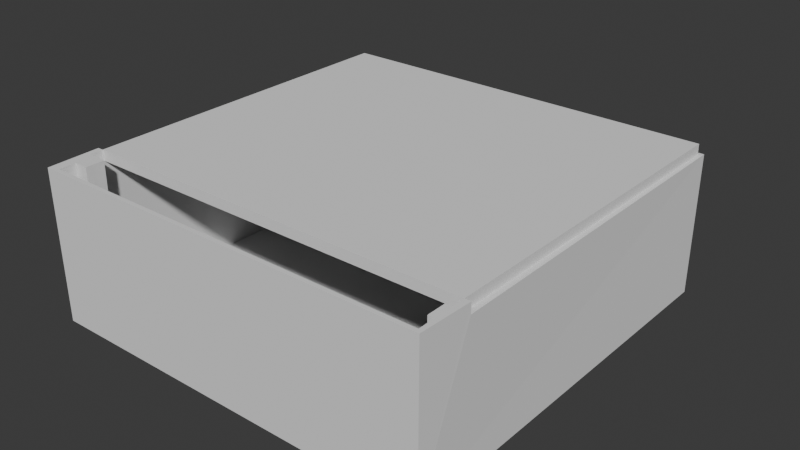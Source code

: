 # Source: Room.blend  (saved by Blender 4.0.36; exported with 4.5.12 LTS)
import bpy
from mathutils import Matrix  # noqa: F401  (used for matrix-valued properties, if any)

bpy.ops.wm.read_factory_settings(use_empty=True)
scene = bpy.context.scene
scene.name = 'Scene'

# ---- collections
col_collection = bpy.data.collections.new('Collection'); scene.collection.children.link(col_collection)

# ---- world
world_world = bpy.data.worlds.new('World'); scene.world = world_world
world_world.use_nodes = True; world_world.node_tree.nodes.clear()
_N = world_world.node_tree.nodes; _L = world_world.node_tree.links
n0 = _N.new('ShaderNodeOutputWorld'); n0.name = 'World Output'; n0.location = (300, 300)
n1 = _N.new('ShaderNodeBackground'); n1.name = 'Background'; n1.location = (10, 300)
n1.inputs[0].default_value = (0.05088, 0.05088, 0.05088, 1.0)
_L.new(n1.outputs[0], n0.inputs[0])
n0.is_active_output = True
world_world.color = (0.05088, 0.05088, 0.05088)
world_world.use_sun_shadow = False
world_world.sun_shadow_jitter_overblur = 0.0

# ---- meshes
me_cube_001 = bpy.data.meshes.new('Cube.001')
me_cube_001.from_pydata([(-1.017, -1.017, -1.017), (-1.03, -0.7515, 0.8634), (-1.021, -1.021, 1.0), (-1.017, 1.017, -1.017), (1.017, -1.017, -1.017), (1.03, -0.7515, 0.8634), (1.021, -1.021, 1.0), (1.017, 1.017, -1.017), (-1.021, 1.021, 0.8634), (1.021, 1.021, 0.8634), (-1.03, -0.7515, 1.0), (1.03, -0.7515, 1.0), (-1.0, -1.0, -1.0), (-1.0, -0.7515, 0.8634), (-1.0, -1.0, 1.0), (-1.0, 1.0, -1.0), (1.0, -1.0, -1.0), (1.0, -0.7515, 0.8634), (1.0, -1.0, 1.0), (1.0, 1.0, -1.0), (-1.0, 1.0, 0.8634), (1.0, 1.0, 0.8634), (-1.0, -0.7515, 1.0), (1.0, -0.7515, 1.0)], [], [(3, 0, 2, 10, 1, 8), (9, 7, 3, 8), (6, 4, 7, 9, 5, 11), (4, 6, 2, 0), (3, 7, 4, 0), (15, 20, 13, 22, 14, 12), (21, 20, 15, 19), (18, 23, 17, 21, 19, 16), (16, 12, 14, 18), (15, 12, 16, 19), (2, 6, 18, 14), (10, 2, 14, 22), (11, 5, 17, 23), (5, 9, 21, 17), (6, 11, 23, 18), (9, 8, 20, 21), (8, 1, 13, 20), (1, 10, 22, 13)])
_uv = me_cube_001.uv_layers.new(name='UVMap')
_uv.uv.foreach_set('vector', [0.375, 0.25, 0.375, 0.0, 0.625, 0.0, 0.625, 0.03107, 0.6079, 0.03107, 0.6079, 0.25, 0.6079, 0.5, 0.375, 0.5, 0.375, 0.25, 0.6079, 0.25, 0.625, 0.75, 0.375, 0.75, 0.375, 0.5, 0.6079, 0.5, 0.6079, 0.7189, 0.625, 0.7189, 0.375, 0.75, 0.625, 0.75, 0.625, 1.0, 0.375, 1.0, 0.125, 0.5, 0.375, 0.5, 0.375, 0.75, 0.125, 0.75, 0.375, 0.25, 0.6079, 0.25, 0.6079, 0.03107, 0.625, 0.03107, 0.625, 0.0, 0.375, 0.0, 0.6079, 0.5, 0.6079, 0.25, 0.375, 0.25, 0.375, 0.5, 0.625, 0.75, 0.625, 0.7189, 0.6079, 0.7189, 0.6079, 0.5, 0.375, 0.5, 0.375, 0.75, 0.375, 0.75, 0.375, 1.0, 0.625, 1.0, 0.625, 0.75, 0.125, 0.5, 0.125, 0.75, 0.375, 0.75, 0.375, 0.5, 0.625, 1.0, 0.625, 0.75, 0.625, 0.75, 0.625, 1.0, 0.625, 0.03107, 0.625, 0.0, 0.625, 0.0, 0.625, 0.03107, 0.625, 0.7189, 0.6079, 0.7189, 0.6079, 0.7189, 0.625, 0.7189, 0.6079, 0.7189, 0.6079, 0.5, 0.6079, 0.5, 0.6079, 0.7189, 0.625, 0.75, 0.625, 0.7189, 0.625, 0.7189, 0.625, 0.75, 0.6079, 0.5, 0.6079, 0.25, 0.6079, 0.25, 0.6079, 0.5, 0.6079, 0.25, 0.6079, 0.03107, 0.6079, 0.03107, 0.6079, 0.25, 0.6079, 0.03107, 0.625, 0.03107, 0.625, 0.03107, 0.6079, 0.03107])
me_cube_001.update()
me_cube_002 = bpy.data.meshes.new('Cube.002')
me_cube_002.from_pydata([(-1.0, -1.0, -1.0), (-1.0, -1.0, 1.0), (-1.0, 1.0, -1.0), (-1.0, 1.0, 1.0), (1.0, -1.0, -1.0), (1.0, -1.0, 1.0), (1.0, 1.0, -1.0), (1.0, 1.0, 1.0)], [], [(0, 1, 3, 2), (2, 3, 7, 6), (6, 7, 5, 4), (4, 5, 1, 0), (2, 6, 4, 0), (7, 3, 1, 5)])
_uv = me_cube_002.uv_layers.new(name='UVMap')
_uv.uv.foreach_set('vector', [0.375, 0.0, 0.625, 0.0, 0.625, 0.25, 0.375, 0.25, 0.375, 0.25, 0.625, 0.25, 0.625, 0.5, 0.375, 0.5, 0.375, 0.5, 0.625, 0.5, 0.625, 0.75, 0.375, 0.75, 0.375, 0.75, 0.625, 0.75, 0.625, 1.0, 0.375, 1.0, 0.125, 0.5, 0.375, 0.5, 0.375, 0.75, 0.125, 0.75, 0.625, 0.5, 0.875, 0.5, 0.875, 0.75, 0.625, 0.75])
me_cube_002.update()
me_cube_003 = bpy.data.meshes.new('Cube.003')
me_cube_003.from_pydata([(-1.0, -1.0, -1.0), (-1.0, -1.0, 1.0), (-1.0, 1.0, -1.0), (-1.0, 1.0, 1.0), (1.0, -1.0, -1.0), (1.0, -1.0, 1.0), (1.0, 1.0, -1.0), (1.0, 1.0, 1.0)], [], [(0, 1, 3, 2), (2, 3, 7, 6), (6, 7, 5, 4), (4, 5, 1, 0), (2, 6, 4, 0), (7, 3, 1, 5)])
_uv = me_cube_003.uv_layers.new(name='UVMap')
_uv.uv.foreach_set('vector', [0.375, 0.0, 0.625, 0.0, 0.625, 0.25, 0.375, 0.25, 0.375, 0.25, 0.625, 0.25, 0.625, 0.5, 0.375, 0.5, 0.375, 0.5, 0.625, 0.5, 0.625, 0.75, 0.375, 0.75, 0.375, 0.75, 0.625, 0.75, 0.625, 1.0, 0.375, 1.0, 0.125, 0.5, 0.375, 0.5, 0.375, 0.75, 0.125, 0.75, 0.625, 0.5, 0.875, 0.5, 0.875, 0.75, 0.625, 0.75])
me_cube_003.update()
me_cube_004 = bpy.data.meshes.new('Cube.004')
me_cube_004.from_pydata([(-1.0, -1.0, -1.0), (-1.0, -1.0, 1.0), (-1.0, 1.0, -1.0), (-1.0, 1.0, 1.0), (1.0, -1.0, -1.0), (1.0, -1.0, 1.0), (1.0, 1.0, -1.0), (1.0, 1.0, 1.0)], [], [(0, 1, 3, 2), (2, 3, 7, 6), (6, 7, 5, 4), (4, 5, 1, 0), (2, 6, 4, 0), (7, 3, 1, 5)])
_uv = me_cube_004.uv_layers.new(name='UVMap')
_uv.uv.foreach_set('vector', [0.375, 0.0, 0.625, 0.0, 0.625, 0.25, 0.375, 0.25, 0.375, 0.25, 0.625, 0.25, 0.625, 0.5, 0.375, 0.5, 0.375, 0.5, 0.625, 0.5, 0.625, 0.75, 0.375, 0.75, 0.375, 0.75, 0.625, 0.75, 0.625, 1.0, 0.375, 1.0, 0.125, 0.5, 0.375, 0.5, 0.375, 0.75, 0.125, 0.75, 0.625, 0.5, 0.875, 0.5, 0.875, 0.75, 0.625, 0.75])
me_cube_004.update()
me_cube_005 = bpy.data.meshes.new('Cube.005')
me_cube_005.from_pydata([(-1.0, -1.0, -1.0), (-1.0, -1.0, 1.0), (-1.0, 1.0, -1.0), (-1.0, 1.0, 1.0), (1.0, -1.0, -1.0), (1.0, -1.0, 1.0), (1.0, 1.0, -1.0), (1.0, 1.0, 1.0)], [], [(0, 1, 3, 2), (2, 3, 7, 6), (6, 7, 5, 4), (4, 5, 1, 0), (2, 6, 4, 0), (7, 3, 1, 5)])
_uv = me_cube_005.uv_layers.new(name='UVMap')
_uv.uv.foreach_set('vector', [0.375, 0.0, 0.625, 0.0, 0.625, 0.25, 0.375, 0.25, 0.375, 0.25, 0.625, 0.25, 0.625, 0.5, 0.375, 0.5, 0.375, 0.5, 0.625, 0.5, 0.625, 0.75, 0.375, 0.75, 0.375, 0.75, 0.625, 0.75, 0.625, 1.0, 0.375, 1.0, 0.125, 0.5, 0.375, 0.5, 0.375, 0.75, 0.125, 0.75, 0.625, 0.5, 0.875, 0.5, 0.875, 0.75, 0.625, 0.75])
me_cube_005.update()
me_cube_006 = bpy.data.meshes.new('Cube.006')
me_cube_006.from_pydata([(-1.0, -1.0, -1.0), (-1.0, -1.0, 1.0), (-1.0, 1.0, -1.0), (-1.0, 1.0, 1.0), (1.0, -1.0, -1.0), (1.0, -1.0, 1.0), (1.0, 1.0, -1.0), (1.0, 1.0, 1.0)], [], [(0, 1, 3, 2), (2, 3, 7, 6), (6, 7, 5, 4), (4, 5, 1, 0), (2, 6, 4, 0), (7, 3, 1, 5)])
_uv = me_cube_006.uv_layers.new(name='UVMap')
_uv.uv.foreach_set('vector', [0.375, 0.0, 0.625, 0.0, 0.625, 0.25, 0.375, 0.25, 0.375, 0.25, 0.625, 0.25, 0.625, 0.5, 0.375, 0.5, 0.375, 0.5, 0.625, 0.5, 0.625, 0.75, 0.375, 0.75, 0.375, 0.75, 0.625, 0.75, 0.625, 1.0, 0.375, 1.0, 0.125, 0.5, 0.375, 0.5, 0.375, 0.75, 0.125, 0.75, 0.625, 0.5, 0.875, 0.5, 0.875, 0.75, 0.625, 0.75])
me_cube_006.update()
me_cube_007 = bpy.data.meshes.new('Cube.007')
me_cube_007.from_pydata([(-1.0, -1.0, -1.0), (-1.0, -1.0, 1.0), (-1.0, 1.0, -1.0), (-1.0, 1.0, 1.0), (1.0, -1.0, -1.0), (1.0, -1.0, 1.0), (1.0, 1.0, -1.0), (1.0, 1.0, 1.0)], [], [(0, 1, 3, 2), (2, 3, 7, 6), (6, 7, 5, 4), (4, 5, 1, 0), (2, 6, 4, 0), (7, 3, 1, 5)])
_uv = me_cube_007.uv_layers.new(name='UVMap')
_uv.uv.foreach_set('vector', [0.375, 0.0, 0.625, 0.0, 0.625, 0.25, 0.375, 0.25, 0.375, 0.25, 0.625, 0.25, 0.625, 0.5, 0.375, 0.5, 0.375, 0.5, 0.625, 0.5, 0.625, 0.75, 0.375, 0.75, 0.375, 0.75, 0.625, 0.75, 0.625, 1.0, 0.375, 1.0, 0.125, 0.5, 0.375, 0.5, 0.375, 0.75, 0.125, 0.75, 0.625, 0.5, 0.875, 0.5, 0.875, 0.75, 0.625, 0.75])
me_cube_007.update()
me_cube_008 = bpy.data.meshes.new('Cube.008')
me_cube_008.from_pydata([(-1.0, -1.0, -1.0), (-1.0, -1.0, 1.0), (-1.0, 1.0, -1.0), (-1.0, 1.0, 1.0), (1.0, -1.0, -1.0), (1.0, -1.0, 1.0), (1.0, 1.0, -1.0), (1.0, 1.0, 1.0)], [], [(0, 1, 3, 2), (2, 3, 7, 6), (6, 7, 5, 4), (4, 5, 1, 0), (2, 6, 4, 0), (7, 3, 1, 5)])
_uv = me_cube_008.uv_layers.new(name='UVMap')
_uv.uv.foreach_set('vector', [0.375, 0.0, 0.625, 0.0, 0.625, 0.25, 0.375, 0.25, 0.375, 0.25, 0.625, 0.25, 0.625, 0.5, 0.375, 0.5, 0.375, 0.5, 0.625, 0.5, 0.625, 0.75, 0.375, 0.75, 0.375, 0.75, 0.625, 0.75, 0.625, 1.0, 0.375, 1.0, 0.125, 0.5, 0.375, 0.5, 0.375, 0.75, 0.125, 0.75, 0.625, 0.5, 0.875, 0.5, 0.875, 0.75, 0.625, 0.75])
me_cube_008.update()
me_cube_009 = bpy.data.meshes.new('Cube.009')
me_cube_009.from_pydata([(-1.0, -1.0, -1.0), (-1.0, -1.0, 1.0), (-1.0, 1.0, -1.0), (-1.0, 1.0, 1.0), (1.0, -1.0, -1.0), (1.0, -1.0, 1.0), (1.0, 1.0, -1.0), (1.0, 1.0, 1.0), (-1.0, -22.92, -1.0), (-1.0, -22.92, 1.0), (1.0, -22.92, 1.0), (1.0, -22.92, -1.0)], [], [(0, 1, 3, 2), (2, 3, 7, 6), (6, 7, 5, 4), (5, 1, 9, 10), (2, 6, 4, 0), (7, 3, 1, 5), (11, 10, 9, 8), (4, 5, 10, 11), (1, 0, 8, 9), (0, 4, 11, 8)])
_uv = me_cube_009.uv_layers.new(name='UVMap')
_uv.uv.foreach_set('vector', [0.375, 0.0, 0.625, 0.0, 0.625, 0.25, 0.375, 0.25, 0.375, 0.25, 0.625, 0.25, 0.625, 0.5, 0.375, 0.5, 0.375, 0.5, 0.625, 0.5, 0.625, 0.75, 0.375, 0.75, 0.625, 0.75, 0.875, 0.75, 0.875, 0.75, 0.625, 0.75, 0.125, 0.5, 0.375, 0.5, 0.375, 0.75, 0.125, 0.75, 0.625, 0.5, 0.875, 0.5, 0.875, 0.75, 0.625, 0.75, 0.375, 0.75, 0.625, 0.75, 0.625, 1.0, 0.375, 1.0, 0.375, 0.75, 0.625, 0.75, 0.625, 0.75, 0.375, 0.75, 0.625, 0.0, 0.375, 0.0, 0.375, 0.0, 0.625, 0.0, 0.125, 0.75, 0.375, 0.75, 0.375, 0.75, 0.125, 0.75])
me_cube_009.update()
me_cube_010 = bpy.data.meshes.new('Cube.010')
me_cube_010.from_pydata([(-1.0, -1.0, -1.0), (-1.0, -1.0, 1.0), (-1.0, 1.0, -1.0), (-1.0, 1.0, 1.0), (1.0, -1.0, -1.0), (1.0, -1.0, 1.0), (1.0, 1.0, -1.0), (1.0, 1.0, 1.0)], [], [(0, 1, 3, 2), (2, 3, 7, 6), (6, 7, 5, 4), (4, 5, 1, 0), (2, 6, 4, 0), (7, 3, 1, 5)])
_uv = me_cube_010.uv_layers.new(name='UVMap')
_uv.uv.foreach_set('vector', [0.375, 0.0, 0.625, 0.0, 0.625, 0.25, 0.375, 0.25, 0.375, 0.25, 0.625, 0.25, 0.625, 0.5, 0.375, 0.5, 0.375, 0.5, 0.625, 0.5, 0.625, 0.75, 0.375, 0.75, 0.375, 0.75, 0.625, 0.75, 0.625, 1.0, 0.375, 1.0, 0.125, 0.5, 0.375, 0.5, 0.375, 0.75, 0.125, 0.75, 0.625, 0.5, 0.875, 0.5, 0.875, 0.75, 0.625, 0.75])
me_cube_010.update()
me_cube_011 = bpy.data.meshes.new('Cube.011')
me_cube_011.from_pydata([(-1.0, -1.0, -1.0), (-1.0, -1.0, 1.0), (-1.0, 1.0, -1.0), (-1.0, 1.0, 1.0), (1.0, -1.0, -1.0), (1.0, -1.0, 1.0), (1.0, 1.0, -1.0), (1.0, 1.0, 1.0)], [], [(0, 1, 3, 2), (2, 3, 7, 6), (6, 7, 5, 4), (4, 5, 1, 0), (2, 6, 4, 0), (7, 3, 1, 5)])
_uv = me_cube_011.uv_layers.new(name='UVMap')
_uv.uv.foreach_set('vector', [0.375, 0.0, 0.625, 0.0, 0.625, 0.25, 0.375, 0.25, 0.375, 0.25, 0.625, 0.25, 0.625, 0.5, 0.375, 0.5, 0.375, 0.5, 0.625, 0.5, 0.625, 0.75, 0.375, 0.75, 0.375, 0.75, 0.625, 0.75, 0.625, 1.0, 0.375, 1.0, 0.125, 0.5, 0.375, 0.5, 0.375, 0.75, 0.125, 0.75, 0.625, 0.5, 0.875, 0.5, 0.875, 0.75, 0.625, 0.75])
me_cube_011.update()
me_cube_012 = bpy.data.meshes.new('Cube.012')
me_cube_012.from_pydata([(-1.0, -1.0, -1.0), (-1.0, -1.0, 1.0), (-1.0, 1.0, -1.0), (-1.0, 1.0, 1.0), (1.0, -1.0, -1.0), (1.0, -1.0, 1.0), (1.0, 1.0, -1.0), (1.0, 1.0, 1.0)], [], [(0, 1, 3, 2), (2, 3, 7, 6), (6, 7, 5, 4), (4, 5, 1, 0), (2, 6, 4, 0), (7, 3, 1, 5)])
_uv = me_cube_012.uv_layers.new(name='UVMap')
_uv.uv.foreach_set('vector', [0.375, 0.0, 0.625, 0.0, 0.625, 0.25, 0.375, 0.25, 0.375, 0.25, 0.625, 0.25, 0.625, 0.5, 0.375, 0.5, 0.375, 0.5, 0.625, 0.5, 0.625, 0.75, 0.375, 0.75, 0.375, 0.75, 0.625, 0.75, 0.625, 1.0, 0.375, 1.0, 0.125, 0.5, 0.375, 0.5, 0.375, 0.75, 0.125, 0.75, 0.625, 0.5, 0.875, 0.5, 0.875, 0.75, 0.625, 0.75])
me_cube_012.update()

# ---- objects
ob_mainroom = bpy.data.objects.new('MainRoom', me_cube_001)
ob_roof_absatz_bool = bpy.data.objects.new('Roof_Absatz_bool', me_cube_002)
ob_spacer = bpy.data.objects.new('spacer', me_cube_003)
ob_piller1 = bpy.data.objects.new('Piller1', me_cube_004)
ob_piller2 = bpy.data.objects.new('Piller2', me_cube_005)
ob_fensterbrett = bpy.data.objects.new('Fensterbrett', me_cube_006)
ob_piller3 = bpy.data.objects.new('Piller3', me_cube_007)
ob_randomt_rverdeck = bpy.data.objects.new('RandomTürverdeck', me_cube_008)
ob_t_rcut = bpy.data.objects.new('Türcut', me_cube_009)
ob_windowt_rcut = bpy.data.objects.new('WindowTürCut', me_cube_010)
ob_randomspacer = bpy.data.objects.new('RandomSpacer', me_cube_011)
ob_piller4 = bpy.data.objects.new('Piller4', me_cube_012)

# ---- transforms, parenting, visibility, modifiers, constraints
ob_mainroom.location = (0.0, 0.0, 1.61)
ob_mainroom.scale = (4.225, 4.225, 1.61)
_m = ob_mainroom.modifiers.new('Boolean', 'BOOLEAN')
_m.object = ob_windowt_rcut
_m.use_self = True
_m.use_hole_tolerant = True
ob_roof_absatz_bool.location = (0.0, 0.525, 3.11)
ob_roof_absatz_bool.scale = (4.225, 3.7, 0.11)
ob_spacer.location = (-4.16, -3.845, 1.61)
ob_spacer.scale = (0.065, 0.38, 1.61)
ob_piller1.location = (-3.945, -3.665, 1.61)
ob_piller1.scale = (0.15, 0.2, 1.61)
ob_piller2.location = (4.16, -3.665, 1.61)
ob_piller2.scale = (0.065, 0.2, 1.61)
ob_fensterbrett.location = (0.0, -4.07, 0.4)
ob_fensterbrett.scale = (4.225, 0.155, 0.4)
ob_piller3.location = (-4.025, 4.08, 1.5)
ob_piller3.scale = (0.2, 0.145, 1.5)
ob_randomt_rverdeck.location = (2.2, 4.195, 1.5)
ob_randomt_rverdeck.scale = (2.025, 0.03, 1.5)
_m = ob_randomt_rverdeck.modifiers.new('Boolean', 'BOOLEAN')
_m.object = ob_t_rcut
_m.use_self = True
_m.use_hole_tolerant = True
_m = ob_randomt_rverdeck.modifiers.new('Boolean.001', 'BOOLEAN')
_m.object = ob_windowt_rcut
_m.solver = 'FAST'
_m.use_self = True
_m.use_hole_tolerant = True
ob_t_rcut.location = (1.605, 4.185, 1.21)
ob_t_rcut.scale = (0.85, 0.02, 1.21)
ob_windowt_rcut.location = (0.9519, 4.209, 1.21)
ob_windowt_rcut.scale = (0.14, 1.0, 1.14)
ob_randomspacer.location = (3.585, 4.105, 1.5)
ob_randomspacer.scale = (0.64, 0.06, 1.5)
ob_piller4.location = (4.105, 3.99, 1.5)
ob_piller4.scale = (0.12, 0.055, 1.5)

# ---- collection membership
col_collection.objects.link(ob_mainroom)
col_collection.objects.link(ob_roof_absatz_bool)
col_collection.objects.link(ob_spacer)
col_collection.objects.link(ob_piller1)
col_collection.objects.link(ob_piller2)
col_collection.objects.link(ob_fensterbrett)
col_collection.objects.link(ob_piller3)
col_collection.objects.link(ob_randomt_rverdeck)
col_collection.objects.link(ob_t_rcut)
col_collection.objects.link(ob_windowt_rcut)
col_collection.objects.link(ob_randomspacer)
col_collection.objects.link(ob_piller4)

# ---- scene / render settings (as saved in the file)
scene.frame_start = 1; scene.frame_end = 250; scene.frame_set(1)
scene.render.engine = 'BLENDER_EEVEE_NEXT'
scene.cycles.sampling_pattern = 'TABULATED_SOBOL'
bpy.context.view_layer.update()

# ---- added for rendering (the .blend has no active camera and no usable light): camera, sun
cam_auto = bpy.data.cameras.new('AutoCamera')
cam_auto.lens = 50.0
cam_auto.sensor_width = 36.0
cam_auto.clip_end = 1000.0
ob_auto_camera = bpy.data.objects.new('AutoCamera', cam_auto)
scene.collection.objects.link(ob_auto_camera)
ob_auto_camera.location = (12.3094, -14.324, 11.4436)
ob_auto_camera.rotation_euler = (1.09748, -7.21219e-08, 0.694738)
scene.camera = ob_auto_camera
light_auto_sun = bpy.data.lights.new('AutoSun', 'SUN')
light_auto_sun.energy = 3.0
light_auto_sun.angle = 0.0523599
ob_auto_sun = bpy.data.objects.new('AutoSun', light_auto_sun)
scene.collection.objects.link(ob_auto_sun)
ob_auto_sun.rotation_euler = (0.872665, 0.174533, 0.523599)
bpy.context.view_layer.update()
